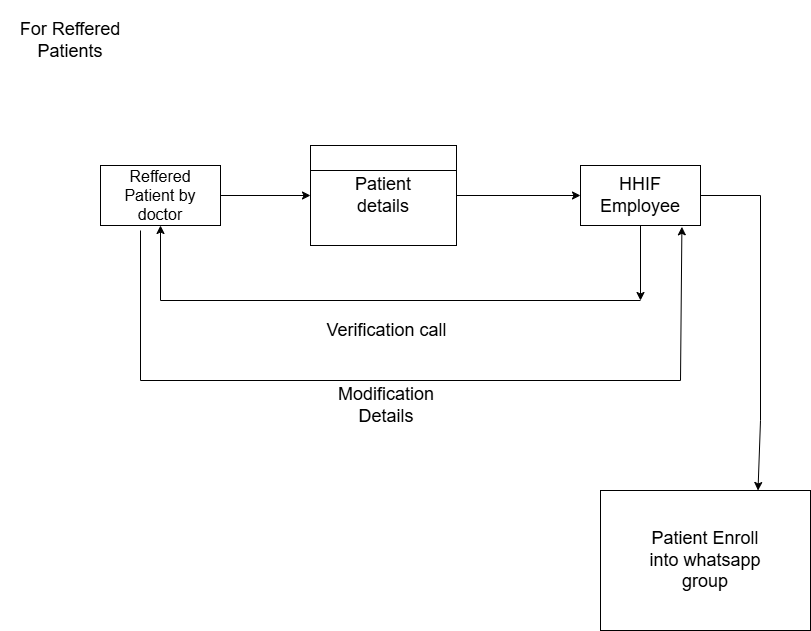

The diagram above was exported from draw.io. Its source (the exported page's mxGraphModel, read from the mxfile embedded in the PNG):
<mxGraphModel dx="1354" dy="726" grid="1" gridSize="10" guides="1" tooltips="1" connect="1" arrows="1" fold="1" page="1" pageScale="1" pageWidth="827" pageHeight="1169" math="0" shadow="0">
  <root>
    <mxCell id="0" />
    <mxCell id="1" parent="0" />
    <mxCell id="UL3WLdZdkk-LINQD-1TF-36" value="For Reffered Patients" style="text;strokeColor=none;align=center;fillColor=none;html=1;verticalAlign=middle;whiteSpace=wrap;rounded=0;fontSize=18;" vertex="1" parent="1">
      <mxGeometry y="340" width="140" height="80" as="geometry" />
    </mxCell>
    <mxCell id="UL3WLdZdkk-LINQD-1TF-47" style="edgeStyle=orthogonalEdgeStyle;rounded=0;orthogonalLoop=1;jettySize=auto;html=1;exitX=1;exitY=0.5;exitDx=0;exitDy=0;entryX=0;entryY=0.5;entryDx=0;entryDy=0;" edge="1" parent="1" source="UL3WLdZdkk-LINQD-1TF-37" target="UL3WLdZdkk-LINQD-1TF-39">
      <mxGeometry relative="1" as="geometry" />
    </mxCell>
    <mxCell id="UL3WLdZdkk-LINQD-1TF-37" value="" style="rounded=0;whiteSpace=wrap;html=1;" vertex="1" parent="1">
      <mxGeometry x="100" y="505" width="120" height="60" as="geometry" />
    </mxCell>
    <mxCell id="UL3WLdZdkk-LINQD-1TF-38" value="Reffered Patient by doctor" style="text;strokeColor=none;align=center;fillColor=none;html=1;verticalAlign=middle;whiteSpace=wrap;rounded=0;fontSize=16;" vertex="1" parent="1">
      <mxGeometry x="110" y="520" width="100" height="30" as="geometry" />
    </mxCell>
    <mxCell id="UL3WLdZdkk-LINQD-1TF-48" style="edgeStyle=orthogonalEdgeStyle;rounded=0;orthogonalLoop=1;jettySize=auto;html=1;exitX=1;exitY=0.5;exitDx=0;exitDy=0;entryX=0;entryY=0.5;entryDx=0;entryDy=0;" edge="1" parent="1" source="UL3WLdZdkk-LINQD-1TF-39" target="UL3WLdZdkk-LINQD-1TF-43">
      <mxGeometry relative="1" as="geometry" />
    </mxCell>
    <mxCell id="UL3WLdZdkk-LINQD-1TF-39" value="" style="rounded=0;whiteSpace=wrap;html=1;" vertex="1" parent="1">
      <mxGeometry x="310" y="485" width="146" height="100" as="geometry" />
    </mxCell>
    <mxCell id="UL3WLdZdkk-LINQD-1TF-40" value="" style="endArrow=none;html=1;rounded=0;entryX=1;entryY=0.25;entryDx=0;entryDy=0;exitX=0;exitY=0.25;exitDx=0;exitDy=0;" edge="1" parent="1" source="UL3WLdZdkk-LINQD-1TF-39" target="UL3WLdZdkk-LINQD-1TF-39">
      <mxGeometry width="50" height="50" relative="1" as="geometry">
        <mxPoint x="339" y="830" as="sourcePoint" />
        <mxPoint x="389" y="780" as="targetPoint" />
      </mxGeometry>
    </mxCell>
    <mxCell id="UL3WLdZdkk-LINQD-1TF-43" value="" style="rounded=0;whiteSpace=wrap;html=1;" vertex="1" parent="1">
      <mxGeometry x="580" y="505" width="120" height="60" as="geometry" />
    </mxCell>
    <mxCell id="UL3WLdZdkk-LINQD-1TF-44" value="HHIF Employee" style="text;strokeColor=none;align=center;fillColor=none;html=1;verticalAlign=middle;whiteSpace=wrap;rounded=0;fontSize=18;" vertex="1" parent="1">
      <mxGeometry x="610" y="520" width="60" height="30" as="geometry" />
    </mxCell>
    <mxCell id="UL3WLdZdkk-LINQD-1TF-50" value="Patient details" style="text;strokeColor=none;align=center;fillColor=none;html=1;verticalAlign=middle;whiteSpace=wrap;rounded=0;fontSize=18;" vertex="1" parent="1">
      <mxGeometry x="353" y="520" width="60" height="30" as="geometry" />
    </mxCell>
    <mxCell id="UL3WLdZdkk-LINQD-1TF-55" value="" style="endArrow=classic;html=1;rounded=0;" edge="1" parent="1">
      <mxGeometry width="50" height="50" relative="1" as="geometry">
        <mxPoint x="640" y="565" as="sourcePoint" />
        <mxPoint x="640" y="640" as="targetPoint" />
      </mxGeometry>
    </mxCell>
    <mxCell id="UL3WLdZdkk-LINQD-1TF-56" value="" style="endArrow=none;html=1;rounded=0;" edge="1" parent="1">
      <mxGeometry width="50" height="50" relative="1" as="geometry">
        <mxPoint x="160" y="640" as="sourcePoint" />
        <mxPoint x="640" y="640" as="targetPoint" />
      </mxGeometry>
    </mxCell>
    <mxCell id="UL3WLdZdkk-LINQD-1TF-57" value="" style="endArrow=classic;html=1;rounded=0;entryX=0.5;entryY=1;entryDx=0;entryDy=0;" edge="1" parent="1" target="UL3WLdZdkk-LINQD-1TF-37">
      <mxGeometry width="50" height="50" relative="1" as="geometry">
        <mxPoint x="160" y="640" as="sourcePoint" />
        <mxPoint x="210" y="590" as="targetPoint" />
      </mxGeometry>
    </mxCell>
    <mxCell id="UL3WLdZdkk-LINQD-1TF-58" value="Verification call" style="text;html=1;align=center;verticalAlign=middle;resizable=0;points=[];autosize=1;strokeColor=none;fillColor=none;fontSize=18;" vertex="1" parent="1">
      <mxGeometry x="316" y="650" width="140" height="40" as="geometry" />
    </mxCell>
    <mxCell id="UL3WLdZdkk-LINQD-1TF-59" value="" style="endArrow=none;html=1;rounded=0;" edge="1" parent="1">
      <mxGeometry width="50" height="50" relative="1" as="geometry">
        <mxPoint x="140" y="720" as="sourcePoint" />
        <mxPoint x="140" y="570" as="targetPoint" />
      </mxGeometry>
    </mxCell>
    <mxCell id="UL3WLdZdkk-LINQD-1TF-60" value="" style="endArrow=none;html=1;rounded=0;" edge="1" parent="1">
      <mxGeometry width="50" height="50" relative="1" as="geometry">
        <mxPoint x="140" y="720" as="sourcePoint" />
        <mxPoint x="680" y="720" as="targetPoint" />
      </mxGeometry>
    </mxCell>
    <mxCell id="UL3WLdZdkk-LINQD-1TF-61" value="" style="endArrow=classic;html=1;rounded=0;entryX=0.845;entryY=1.022;entryDx=0;entryDy=0;entryPerimeter=0;" edge="1" parent="1" target="UL3WLdZdkk-LINQD-1TF-43">
      <mxGeometry width="50" height="50" relative="1" as="geometry">
        <mxPoint x="680" y="720" as="sourcePoint" />
        <mxPoint x="683" y="640" as="targetPoint" />
      </mxGeometry>
    </mxCell>
    <mxCell id="UL3WLdZdkk-LINQD-1TF-62" value="Modification Details" style="text;strokeColor=none;align=center;fillColor=none;html=1;verticalAlign=middle;whiteSpace=wrap;rounded=0;fontSize=18;" vertex="1" parent="1">
      <mxGeometry x="356" y="730" width="60" height="30" as="geometry" />
    </mxCell>
    <mxCell id="UL3WLdZdkk-LINQD-1TF-63" value="" style="endArrow=none;html=1;rounded=0;" edge="1" parent="1">
      <mxGeometry width="50" height="50" relative="1" as="geometry">
        <mxPoint x="700" y="535" as="sourcePoint" />
        <mxPoint x="760" y="535" as="targetPoint" />
      </mxGeometry>
    </mxCell>
    <mxCell id="UL3WLdZdkk-LINQD-1TF-64" value="" style="endArrow=none;html=1;rounded=0;" edge="1" parent="1">
      <mxGeometry width="50" height="50" relative="1" as="geometry">
        <mxPoint x="760" y="760" as="sourcePoint" />
        <mxPoint x="760" y="535" as="targetPoint" />
      </mxGeometry>
    </mxCell>
    <mxCell id="UL3WLdZdkk-LINQD-1TF-65" value="" style="endArrow=classic;html=1;rounded=0;entryX=0.75;entryY=0;entryDx=0;entryDy=0;" edge="1" parent="1" target="UL3WLdZdkk-LINQD-1TF-67">
      <mxGeometry width="50" height="50" relative="1" as="geometry">
        <mxPoint x="760" y="760" as="sourcePoint" />
        <mxPoint x="810" y="710" as="targetPoint" />
      </mxGeometry>
    </mxCell>
    <mxCell id="UL3WLdZdkk-LINQD-1TF-67" value="" style="rounded=0;whiteSpace=wrap;html=1;" vertex="1" parent="1">
      <mxGeometry x="600" y="830" width="210" height="140" as="geometry" />
    </mxCell>
    <mxCell id="UL3WLdZdkk-LINQD-1TF-66" value="Patient Enroll into whatsapp group" style="text;strokeColor=none;align=center;fillColor=none;html=1;verticalAlign=middle;whiteSpace=wrap;rounded=0;fontSize=18;" vertex="1" parent="1">
      <mxGeometry x="640" y="870" width="130" height="60" as="geometry" />
    </mxCell>
  </root>
</mxGraphModel>